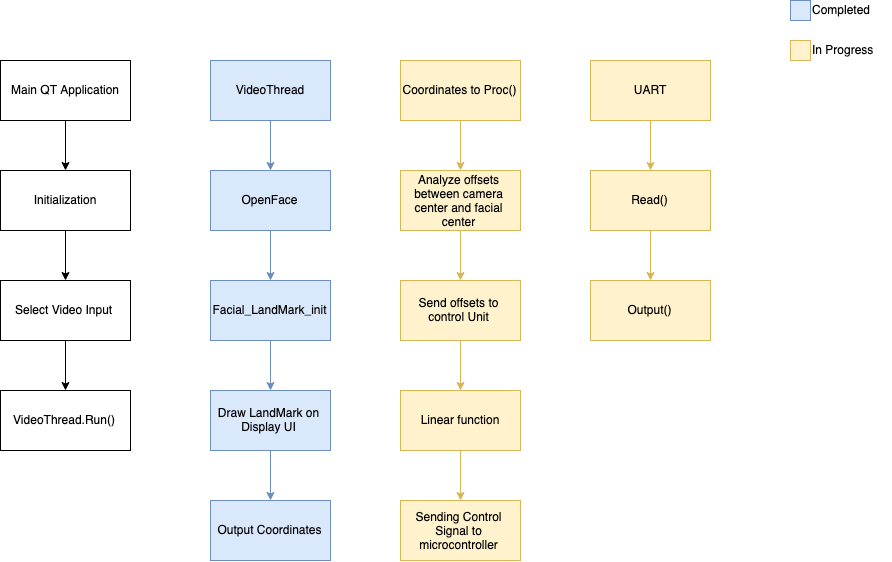

The diagram above was exported from draw.io. Its source (the exported page's mxGraphModel, read from the mxfile embedded in the PNG):
<mxGraphModel dx="1541" dy="844" grid="1" gridSize="10" guides="1" tooltips="1" connect="1" arrows="1" fold="1" page="1" pageScale="1" pageWidth="850" pageHeight="1100" math="0" shadow="0">
  <root>
    <mxCell id="0" />
    <mxCell id="1" parent="0" />
    <mxCell id="y8puq6mrpm8E5VRAtcQl-2" style="edgeStyle=orthogonalEdgeStyle;rounded=0;orthogonalLoop=1;jettySize=auto;html=1;" edge="1" parent="1" source="y8puq6mrpm8E5VRAtcQl-1">
      <mxGeometry relative="1" as="geometry">
        <mxPoint x="255" y="210" as="targetPoint" />
      </mxGeometry>
    </mxCell>
    <mxCell id="y8puq6mrpm8E5VRAtcQl-1" value="Main QT Application&lt;br&gt;" style="rounded=0;whiteSpace=wrap;html=1;" vertex="1" parent="1">
      <mxGeometry x="190" y="100" width="130" height="60" as="geometry" />
    </mxCell>
    <mxCell id="y8puq6mrpm8E5VRAtcQl-5" value="" style="edgeStyle=orthogonalEdgeStyle;rounded=0;orthogonalLoop=1;jettySize=auto;html=1;" edge="1" parent="1" source="y8puq6mrpm8E5VRAtcQl-3" target="y8puq6mrpm8E5VRAtcQl-4">
      <mxGeometry relative="1" as="geometry" />
    </mxCell>
    <mxCell id="y8puq6mrpm8E5VRAtcQl-3" value="Initialization" style="rounded=0;whiteSpace=wrap;html=1;" vertex="1" parent="1">
      <mxGeometry x="190" y="210" width="130" height="60" as="geometry" />
    </mxCell>
    <mxCell id="y8puq6mrpm8E5VRAtcQl-16" value="" style="edgeStyle=orthogonalEdgeStyle;rounded=0;orthogonalLoop=1;jettySize=auto;html=1;" edge="1" parent="1" source="y8puq6mrpm8E5VRAtcQl-4" target="y8puq6mrpm8E5VRAtcQl-15">
      <mxGeometry relative="1" as="geometry" />
    </mxCell>
    <mxCell id="y8puq6mrpm8E5VRAtcQl-4" value="Select Video Input" style="rounded=0;whiteSpace=wrap;html=1;" vertex="1" parent="1">
      <mxGeometry x="190" y="320" width="130" height="60" as="geometry" />
    </mxCell>
    <mxCell id="y8puq6mrpm8E5VRAtcQl-15" value="VideoThread.Run()" style="rounded=0;whiteSpace=wrap;html=1;" vertex="1" parent="1">
      <mxGeometry x="190" y="430" width="130" height="60" as="geometry" />
    </mxCell>
    <mxCell id="y8puq6mrpm8E5VRAtcQl-10" value="" style="edgeStyle=orthogonalEdgeStyle;rounded=0;orthogonalLoop=1;jettySize=auto;html=1;fillColor=#dae8fc;strokeColor=#6c8ebf;" edge="1" parent="1" source="y8puq6mrpm8E5VRAtcQl-8" target="y8puq6mrpm8E5VRAtcQl-9">
      <mxGeometry relative="1" as="geometry" />
    </mxCell>
    <mxCell id="y8puq6mrpm8E5VRAtcQl-8" value="VideoThread" style="rounded=0;whiteSpace=wrap;html=1;fillColor=#dae8fc;strokeColor=#6c8ebf;" vertex="1" parent="1">
      <mxGeometry x="400" y="100" width="120" height="60" as="geometry" />
    </mxCell>
    <mxCell id="y8puq6mrpm8E5VRAtcQl-12" value="" style="edgeStyle=orthogonalEdgeStyle;rounded=0;orthogonalLoop=1;jettySize=auto;html=1;fillColor=#dae8fc;strokeColor=#6c8ebf;" edge="1" parent="1" source="y8puq6mrpm8E5VRAtcQl-9" target="y8puq6mrpm8E5VRAtcQl-11">
      <mxGeometry relative="1" as="geometry" />
    </mxCell>
    <mxCell id="y8puq6mrpm8E5VRAtcQl-9" value="OpenFace" style="rounded=0;whiteSpace=wrap;html=1;fillColor=#dae8fc;strokeColor=#6c8ebf;" vertex="1" parent="1">
      <mxGeometry x="400" y="210" width="120" height="60" as="geometry" />
    </mxCell>
    <mxCell id="y8puq6mrpm8E5VRAtcQl-14" value="" style="edgeStyle=orthogonalEdgeStyle;rounded=0;orthogonalLoop=1;jettySize=auto;html=1;fillColor=#dae8fc;strokeColor=#6c8ebf;" edge="1" parent="1" source="y8puq6mrpm8E5VRAtcQl-11" target="y8puq6mrpm8E5VRAtcQl-13">
      <mxGeometry relative="1" as="geometry" />
    </mxCell>
    <mxCell id="y8puq6mrpm8E5VRAtcQl-11" value="Facial_LandMark_init" style="rounded=0;whiteSpace=wrap;html=1;fillColor=#dae8fc;strokeColor=#6c8ebf;" vertex="1" parent="1">
      <mxGeometry x="400" y="320" width="120" height="60" as="geometry" />
    </mxCell>
    <mxCell id="y8puq6mrpm8E5VRAtcQl-18" value="" style="edgeStyle=orthogonalEdgeStyle;rounded=0;orthogonalLoop=1;jettySize=auto;html=1;fillColor=#dae8fc;strokeColor=#6c8ebf;" edge="1" parent="1" source="y8puq6mrpm8E5VRAtcQl-13" target="y8puq6mrpm8E5VRAtcQl-17">
      <mxGeometry relative="1" as="geometry" />
    </mxCell>
    <mxCell id="y8puq6mrpm8E5VRAtcQl-13" value="Draw LandMark on Display UI" style="rounded=0;whiteSpace=wrap;html=1;fillColor=#dae8fc;strokeColor=#6c8ebf;" vertex="1" parent="1">
      <mxGeometry x="400" y="430" width="120" height="60" as="geometry" />
    </mxCell>
    <mxCell id="y8puq6mrpm8E5VRAtcQl-17" value="Output Coordinates" style="rounded=0;whiteSpace=wrap;html=1;fillColor=#dae8fc;strokeColor=#6c8ebf;" vertex="1" parent="1">
      <mxGeometry x="400" y="540" width="120" height="60" as="geometry" />
    </mxCell>
    <mxCell id="y8puq6mrpm8E5VRAtcQl-19" value="" style="edgeStyle=orthogonalEdgeStyle;rounded=0;orthogonalLoop=1;jettySize=auto;html=1;fillColor=#fff2cc;strokeColor=#d6b656;" edge="1" parent="1" source="y8puq6mrpm8E5VRAtcQl-20" target="y8puq6mrpm8E5VRAtcQl-22">
      <mxGeometry relative="1" as="geometry" />
    </mxCell>
    <mxCell id="y8puq6mrpm8E5VRAtcQl-20" value="Coordinates to Proc()" style="rounded=0;whiteSpace=wrap;html=1;fillColor=#fff2cc;strokeColor=#d6b656;" vertex="1" parent="1">
      <mxGeometry x="590" y="100" width="120" height="60" as="geometry" />
    </mxCell>
    <mxCell id="y8puq6mrpm8E5VRAtcQl-21" value="" style="edgeStyle=orthogonalEdgeStyle;rounded=0;orthogonalLoop=1;jettySize=auto;html=1;fillColor=#fff2cc;strokeColor=#d6b656;" edge="1" parent="1" source="y8puq6mrpm8E5VRAtcQl-22" target="y8puq6mrpm8E5VRAtcQl-24">
      <mxGeometry relative="1" as="geometry" />
    </mxCell>
    <mxCell id="y8puq6mrpm8E5VRAtcQl-22" value="Analyze offsets between camera center and facial center" style="rounded=0;whiteSpace=wrap;html=1;fillColor=#fff2cc;strokeColor=#d6b656;" vertex="1" parent="1">
      <mxGeometry x="590" y="210" width="120" height="60" as="geometry" />
    </mxCell>
    <mxCell id="y8puq6mrpm8E5VRAtcQl-23" value="" style="edgeStyle=orthogonalEdgeStyle;rounded=0;orthogonalLoop=1;jettySize=auto;html=1;fillColor=#fff2cc;strokeColor=#d6b656;" edge="1" parent="1" source="y8puq6mrpm8E5VRAtcQl-24" target="y8puq6mrpm8E5VRAtcQl-26">
      <mxGeometry relative="1" as="geometry" />
    </mxCell>
    <mxCell id="y8puq6mrpm8E5VRAtcQl-24" value="Send offsets to control Unit" style="rounded=0;whiteSpace=wrap;html=1;fillColor=#fff2cc;strokeColor=#d6b656;" vertex="1" parent="1">
      <mxGeometry x="590" y="320" width="120" height="60" as="geometry" />
    </mxCell>
    <mxCell id="y8puq6mrpm8E5VRAtcQl-25" value="" style="edgeStyle=orthogonalEdgeStyle;rounded=0;orthogonalLoop=1;jettySize=auto;html=1;fillColor=#fff2cc;strokeColor=#d6b656;" edge="1" parent="1" source="y8puq6mrpm8E5VRAtcQl-26" target="y8puq6mrpm8E5VRAtcQl-27">
      <mxGeometry relative="1" as="geometry" />
    </mxCell>
    <mxCell id="y8puq6mrpm8E5VRAtcQl-26" value="Linear function" style="rounded=0;whiteSpace=wrap;html=1;fillColor=#fff2cc;strokeColor=#d6b656;" vertex="1" parent="1">
      <mxGeometry x="590" y="430" width="120" height="60" as="geometry" />
    </mxCell>
    <mxCell id="y8puq6mrpm8E5VRAtcQl-27" value="Sending Control Signal to microcontroller" style="rounded=0;whiteSpace=wrap;html=1;fillColor=#fff2cc;strokeColor=#d6b656;" vertex="1" parent="1">
      <mxGeometry x="590" y="540" width="120" height="60" as="geometry" />
    </mxCell>
    <mxCell id="y8puq6mrpm8E5VRAtcQl-28" value="" style="edgeStyle=orthogonalEdgeStyle;rounded=0;orthogonalLoop=1;jettySize=auto;html=1;fillColor=#fff2cc;strokeColor=#d6b656;" edge="1" parent="1" source="y8puq6mrpm8E5VRAtcQl-29" target="y8puq6mrpm8E5VRAtcQl-31">
      <mxGeometry relative="1" as="geometry" />
    </mxCell>
    <mxCell id="y8puq6mrpm8E5VRAtcQl-29" value="UART" style="rounded=0;whiteSpace=wrap;html=1;fillColor=#fff2cc;strokeColor=#d6b656;" vertex="1" parent="1">
      <mxGeometry x="780" y="100" width="120" height="60" as="geometry" />
    </mxCell>
    <mxCell id="y8puq6mrpm8E5VRAtcQl-30" value="" style="edgeStyle=orthogonalEdgeStyle;rounded=0;orthogonalLoop=1;jettySize=auto;html=1;fillColor=#fff2cc;strokeColor=#d6b656;" edge="1" parent="1" source="y8puq6mrpm8E5VRAtcQl-31" target="y8puq6mrpm8E5VRAtcQl-33">
      <mxGeometry relative="1" as="geometry" />
    </mxCell>
    <mxCell id="y8puq6mrpm8E5VRAtcQl-31" value="Read()" style="rounded=0;whiteSpace=wrap;html=1;fillColor=#fff2cc;strokeColor=#d6b656;" vertex="1" parent="1">
      <mxGeometry x="780" y="210" width="120" height="60" as="geometry" />
    </mxCell>
    <mxCell id="y8puq6mrpm8E5VRAtcQl-33" value="Output()" style="rounded=0;whiteSpace=wrap;html=1;fillColor=#fff2cc;strokeColor=#d6b656;" vertex="1" parent="1">
      <mxGeometry x="780" y="320" width="120" height="60" as="geometry" />
    </mxCell>
    <mxCell id="y8puq6mrpm8E5VRAtcQl-37" value="" style="whiteSpace=wrap;html=1;aspect=fixed;fillColor=#dae8fc;strokeColor=#6c8ebf;" vertex="1" parent="1">
      <mxGeometry x="980" y="40" width="20" height="20" as="geometry" />
    </mxCell>
    <mxCell id="y8puq6mrpm8E5VRAtcQl-38" value="" style="whiteSpace=wrap;html=1;aspect=fixed;fillColor=#fff2cc;strokeColor=#d6b656;" vertex="1" parent="1">
      <mxGeometry x="980" y="80" width="20" height="20" as="geometry" />
    </mxCell>
    <mxCell id="y8puq6mrpm8E5VRAtcQl-39" value="In Progress&lt;br&gt;&lt;br&gt;" style="text;html=1;resizable=0;points=[];autosize=1;align=left;verticalAlign=top;spacingTop=-4;" vertex="1" parent="1">
      <mxGeometry x="1000" y="80" width="80" height="30" as="geometry" />
    </mxCell>
    <mxCell id="y8puq6mrpm8E5VRAtcQl-40" value="Completed" style="text;html=1;resizable=0;points=[];autosize=1;align=left;verticalAlign=top;spacingTop=-4;" vertex="1" parent="1">
      <mxGeometry x="1000" y="40" width="70" height="20" as="geometry" />
    </mxCell>
  </root>
</mxGraphModel>